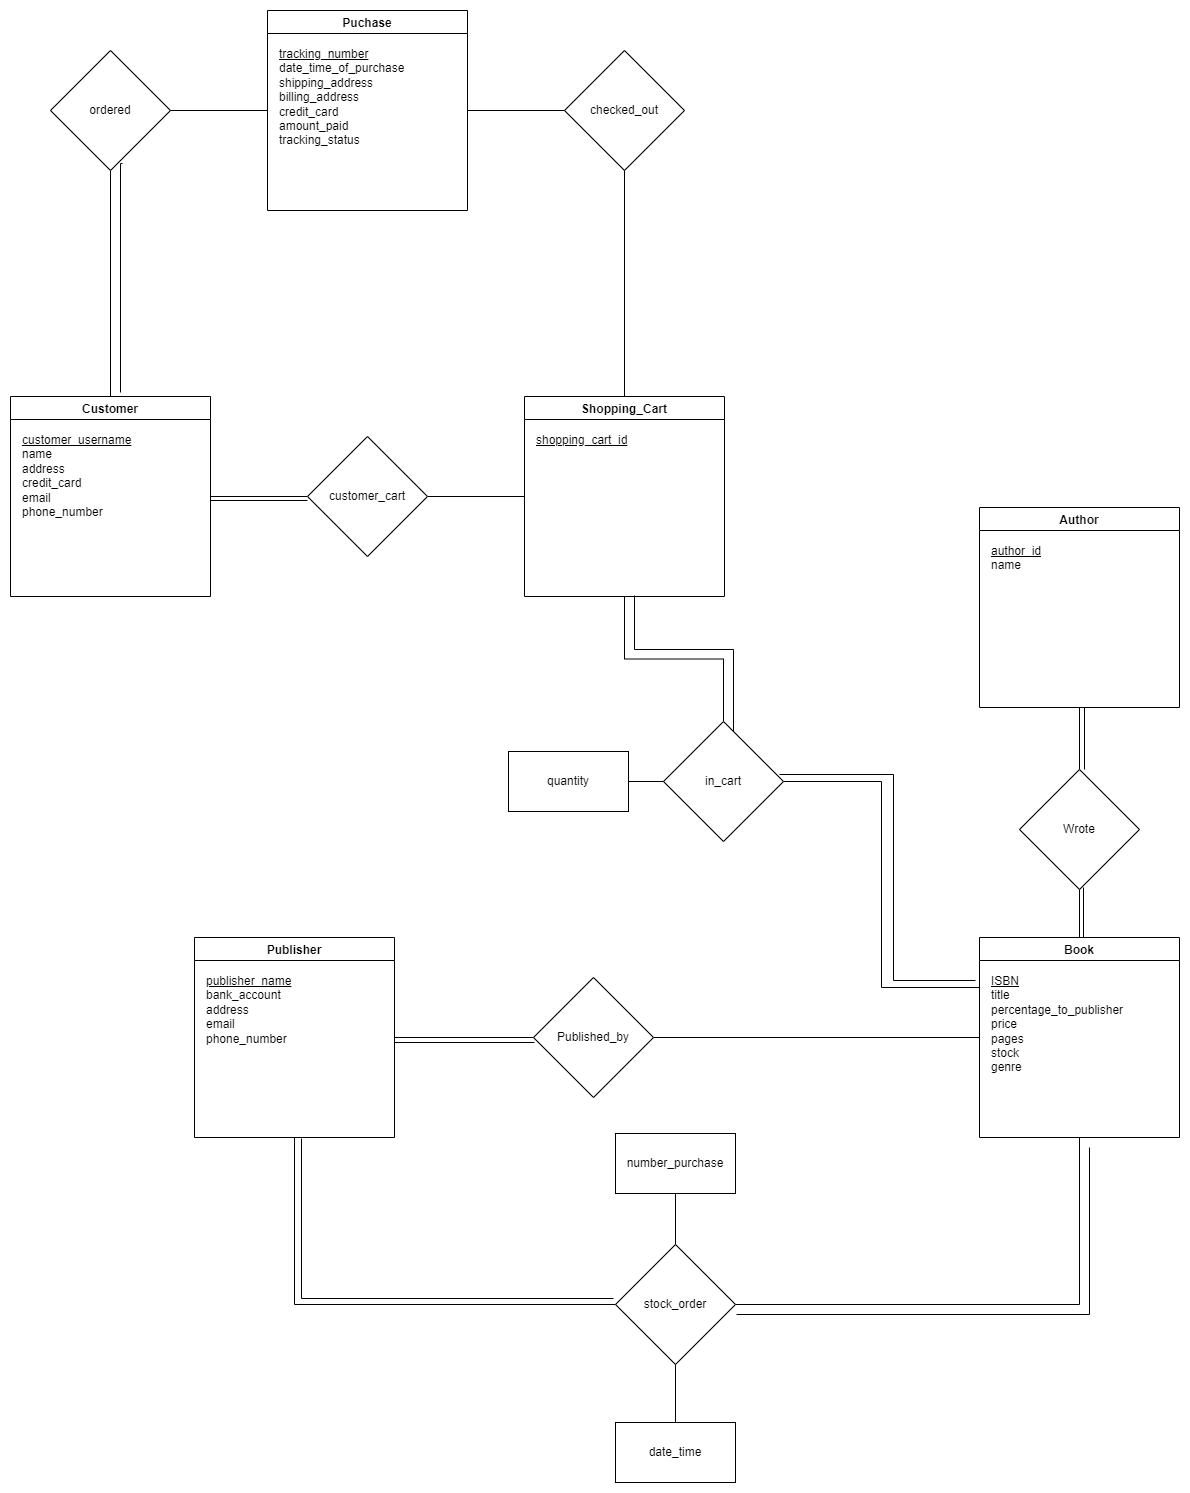

The diagram above was exported from draw.io. Its source (the exported page's mxGraphModel, read from the mxfile embedded in the PNG):
<mxGraphModel dx="1822" dy="1562" grid="0" gridSize="10" guides="1" tooltips="1" connect="1" arrows="1" fold="1" page="0" pageScale="1" pageWidth="850" pageHeight="1100" math="0" shadow="0" extFonts="Permanent Marker^https://fonts.googleapis.com/css?family=Permanent+Marker">
  <root>
    <mxCell id="0" />
    <mxCell id="1" parent="0" />
    <mxCell id="DDAwqDwpI0PjvalnkG-1-2" value="Customer" style="swimlane;" parent="1" vertex="1">
      <mxGeometry x="-209" y="-81" width="200" height="200" as="geometry" />
    </mxCell>
    <mxCell id="DDAwqDwpI0PjvalnkG-1-5" value="&lt;u&gt;customer_username&lt;/u&gt;&lt;br&gt;name&lt;br&gt;address&lt;br&gt;credit_card&lt;br&gt;email&lt;br&gt;phone_number" style="text;html=1;strokeColor=none;fillColor=none;align=left;verticalAlign=top;whiteSpace=wrap;rounded=0;" parent="DDAwqDwpI0PjvalnkG-1-2" vertex="1">
      <mxGeometry x="10" y="30" width="180" height="170" as="geometry" />
    </mxCell>
    <mxCell id="DDAwqDwpI0PjvalnkG-1-6" value="Author" style="swimlane;" parent="1" vertex="1">
      <mxGeometry x="760" y="30" width="200" height="200" as="geometry" />
    </mxCell>
    <mxCell id="DDAwqDwpI0PjvalnkG-1-7" value="&lt;u&gt;author_id&lt;/u&gt;&lt;br&gt;name" style="text;html=1;strokeColor=none;fillColor=none;align=left;verticalAlign=top;whiteSpace=wrap;rounded=0;" parent="DDAwqDwpI0PjvalnkG-1-6" vertex="1">
      <mxGeometry x="10" y="30" width="180" height="170" as="geometry" />
    </mxCell>
    <mxCell id="DDAwqDwpI0PjvalnkG-1-31" style="edgeStyle=orthogonalEdgeStyle;rounded=0;orthogonalLoop=1;jettySize=auto;html=1;entryX=0;entryY=0.5;entryDx=0;entryDy=0;endArrow=none;endFill=0;strokeColor=default;strokeWidth=1;" parent="1" source="DDAwqDwpI0PjvalnkG-1-8" target="DDAwqDwpI0PjvalnkG-1-30" edge="1">
      <mxGeometry relative="1" as="geometry">
        <Array as="points">
          <mxPoint x="75" y="827" />
        </Array>
      </mxGeometry>
    </mxCell>
    <mxCell id="DDAwqDwpI0PjvalnkG-1-8" value="Publisher" style="swimlane;" parent="1" vertex="1">
      <mxGeometry x="-25" y="460" width="200" height="200" as="geometry" />
    </mxCell>
    <mxCell id="DDAwqDwpI0PjvalnkG-1-9" value="&lt;u&gt;publisher_name&lt;/u&gt;&lt;br&gt;bank_account&lt;br&gt;address&lt;br&gt;email&lt;br&gt;phone_number" style="text;html=1;strokeColor=none;fillColor=none;align=left;verticalAlign=top;whiteSpace=wrap;rounded=0;" parent="DDAwqDwpI0PjvalnkG-1-8" vertex="1">
      <mxGeometry x="10" y="30" width="180" height="170" as="geometry" />
    </mxCell>
    <mxCell id="DDAwqDwpI0PjvalnkG-1-10" value="Book" style="swimlane;" parent="1" vertex="1">
      <mxGeometry x="760" y="460" width="200" height="200" as="geometry" />
    </mxCell>
    <mxCell id="DDAwqDwpI0PjvalnkG-1-11" value="&lt;u&gt;ISBN&lt;/u&gt;&lt;br&gt;title&lt;br&gt;percentage_to_publisher&lt;br&gt;price&lt;br&gt;pages&lt;br&gt;stock&lt;br&gt;genre" style="text;html=1;strokeColor=none;fillColor=none;align=left;verticalAlign=top;whiteSpace=wrap;rounded=0;" parent="DDAwqDwpI0PjvalnkG-1-10" vertex="1">
      <mxGeometry x="10" y="30" width="180" height="170" as="geometry" />
    </mxCell>
    <mxCell id="DDAwqDwpI0PjvalnkG-1-13" style="edgeStyle=orthogonalEdgeStyle;rounded=0;orthogonalLoop=1;jettySize=auto;html=1;entryX=0;entryY=0.5;entryDx=0;entryDy=0;endArrow=none;endFill=0;strokeWidth=1;" parent="1" source="DDAwqDwpI0PjvalnkG-1-12" target="DDAwqDwpI0PjvalnkG-1-10" edge="1">
      <mxGeometry relative="1" as="geometry" />
    </mxCell>
    <mxCell id="DDAwqDwpI0PjvalnkG-1-14" style="edgeStyle=orthogonalEdgeStyle;rounded=0;orthogonalLoop=1;jettySize=auto;html=1;entryX=1;entryY=0.5;entryDx=0;entryDy=0;endArrow=none;endFill=0;strokeWidth=1;" parent="1" source="DDAwqDwpI0PjvalnkG-1-12" target="DDAwqDwpI0PjvalnkG-1-8" edge="1">
      <mxGeometry relative="1" as="geometry" />
    </mxCell>
    <mxCell id="DDAwqDwpI0PjvalnkG-1-12" value="Published_by" style="rhombus;whiteSpace=wrap;html=1;" parent="1" vertex="1">
      <mxGeometry x="314" y="500" width="120" height="120" as="geometry" />
    </mxCell>
    <mxCell id="DDAwqDwpI0PjvalnkG-1-17" style="edgeStyle=orthogonalEdgeStyle;rounded=0;orthogonalLoop=1;jettySize=auto;html=1;entryX=0.5;entryY=1;entryDx=0;entryDy=0;endArrow=none;endFill=0;" parent="1" source="DDAwqDwpI0PjvalnkG-1-16" target="DDAwqDwpI0PjvalnkG-1-7" edge="1">
      <mxGeometry relative="1" as="geometry" />
    </mxCell>
    <mxCell id="DDAwqDwpI0PjvalnkG-1-18" style="edgeStyle=orthogonalEdgeStyle;rounded=0;orthogonalLoop=1;jettySize=auto;html=1;endArrow=none;endFill=0;strokeWidth=1;" parent="1" source="DDAwqDwpI0PjvalnkG-1-16" target="DDAwqDwpI0PjvalnkG-1-10" edge="1">
      <mxGeometry relative="1" as="geometry" />
    </mxCell>
    <mxCell id="DDAwqDwpI0PjvalnkG-1-16" value="Wrote" style="rhombus;whiteSpace=wrap;html=1;" parent="1" vertex="1">
      <mxGeometry x="800" y="292" width="120" height="120" as="geometry" />
    </mxCell>
    <mxCell id="DDAwqDwpI0PjvalnkG-1-19" style="edgeStyle=orthogonalEdgeStyle;rounded=0;orthogonalLoop=1;jettySize=auto;html=1;endArrow=none;endFill=0;strokeWidth=1;strokeColor=default;" parent="1" edge="1">
      <mxGeometry relative="1" as="geometry">
        <mxPoint x="864" y="410" as="sourcePoint" />
        <mxPoint x="864" y="460" as="targetPoint" />
      </mxGeometry>
    </mxCell>
    <mxCell id="DDAwqDwpI0PjvalnkG-1-20" style="edgeStyle=orthogonalEdgeStyle;rounded=0;orthogonalLoop=1;jettySize=auto;html=1;entryX=0.5;entryY=1;entryDx=0;entryDy=0;endArrow=none;endFill=0;" parent="1" edge="1">
      <mxGeometry relative="1" as="geometry">
        <mxPoint x="865" y="292" as="sourcePoint" />
        <mxPoint x="865" y="230" as="targetPoint" />
      </mxGeometry>
    </mxCell>
    <mxCell id="DDAwqDwpI0PjvalnkG-1-21" style="edgeStyle=orthogonalEdgeStyle;rounded=0;orthogonalLoop=1;jettySize=auto;html=1;entryX=1;entryY=0.5;entryDx=0;entryDy=0;endArrow=none;endFill=0;strokeWidth=1;" parent="1" edge="1">
      <mxGeometry relative="1" as="geometry">
        <mxPoint x="315" y="565" as="sourcePoint" />
        <mxPoint x="175" y="565" as="targetPoint" />
      </mxGeometry>
    </mxCell>
    <mxCell id="DDAwqDwpI0PjvalnkG-1-51" style="edgeStyle=orthogonalEdgeStyle;rounded=0;orthogonalLoop=1;jettySize=auto;html=1;endArrow=none;endFill=0;strokeColor=default;strokeWidth=1;" parent="1" source="DDAwqDwpI0PjvalnkG-1-22" target="DDAwqDwpI0PjvalnkG-1-50" edge="1">
      <mxGeometry relative="1" as="geometry" />
    </mxCell>
    <mxCell id="DDAwqDwpI0PjvalnkG-1-22" value="Shopping_Cart" style="swimlane;" parent="1" vertex="1">
      <mxGeometry x="305" y="-81" width="200" height="200" as="geometry" />
    </mxCell>
    <mxCell id="DDAwqDwpI0PjvalnkG-1-23" value="&lt;u&gt;shopping_cart_id&lt;/u&gt;" style="text;html=1;strokeColor=none;fillColor=none;align=left;verticalAlign=top;whiteSpace=wrap;rounded=0;" parent="DDAwqDwpI0PjvalnkG-1-22" vertex="1">
      <mxGeometry x="10" y="30" width="180" height="158" as="geometry" />
    </mxCell>
    <mxCell id="DDAwqDwpI0PjvalnkG-1-26" style="edgeStyle=orthogonalEdgeStyle;rounded=0;orthogonalLoop=1;jettySize=auto;html=1;entryX=1;entryY=0.5;entryDx=0;entryDy=0;endArrow=none;endFill=0;strokeColor=default;strokeWidth=1;" parent="1" source="DDAwqDwpI0PjvalnkG-1-25" target="DDAwqDwpI0PjvalnkG-1-2" edge="1">
      <mxGeometry relative="1" as="geometry" />
    </mxCell>
    <mxCell id="DDAwqDwpI0PjvalnkG-1-27" style="edgeStyle=orthogonalEdgeStyle;rounded=0;orthogonalLoop=1;jettySize=auto;html=1;entryX=0;entryY=0.5;entryDx=0;entryDy=0;endArrow=none;endFill=0;strokeColor=default;strokeWidth=1;" parent="1" source="DDAwqDwpI0PjvalnkG-1-25" target="DDAwqDwpI0PjvalnkG-1-22" edge="1">
      <mxGeometry relative="1" as="geometry" />
    </mxCell>
    <mxCell id="DDAwqDwpI0PjvalnkG-1-25" value="customer_cart" style="rhombus;whiteSpace=wrap;html=1;" parent="1" vertex="1">
      <mxGeometry x="88" y="-41" width="120" height="120" as="geometry" />
    </mxCell>
    <mxCell id="DDAwqDwpI0PjvalnkG-1-29" style="edgeStyle=orthogonalEdgeStyle;rounded=0;orthogonalLoop=1;jettySize=auto;html=1;entryX=1;entryY=0.5;entryDx=0;entryDy=0;endArrow=none;endFill=0;strokeColor=default;strokeWidth=1;" parent="1" edge="1">
      <mxGeometry relative="1" as="geometry">
        <mxPoint x="88" y="23" as="sourcePoint" />
        <mxPoint x="-9" y="23" as="targetPoint" />
      </mxGeometry>
    </mxCell>
    <mxCell id="DDAwqDwpI0PjvalnkG-1-33" style="edgeStyle=orthogonalEdgeStyle;rounded=0;orthogonalLoop=1;jettySize=auto;html=1;entryX=0.5;entryY=1;entryDx=0;entryDy=0;endArrow=none;endFill=0;strokeColor=default;strokeWidth=1;" parent="1" source="DDAwqDwpI0PjvalnkG-1-30" target="DDAwqDwpI0PjvalnkG-1-11" edge="1">
      <mxGeometry relative="1" as="geometry" />
    </mxCell>
    <mxCell id="DDAwqDwpI0PjvalnkG-1-30" value="stock_order" style="rhombus;whiteSpace=wrap;html=1;" parent="1" vertex="1">
      <mxGeometry x="396" y="767" width="120" height="120" as="geometry" />
    </mxCell>
    <mxCell id="DDAwqDwpI0PjvalnkG-1-32" style="edgeStyle=orthogonalEdgeStyle;rounded=0;orthogonalLoop=1;jettySize=auto;html=1;endArrow=none;endFill=0;strokeColor=default;strokeWidth=1;" parent="1" edge="1">
      <mxGeometry relative="1" as="geometry">
        <mxPoint x="82" y="661" as="sourcePoint" />
        <mxPoint x="394" y="821" as="targetPoint" />
        <Array as="points">
          <mxPoint x="82" y="821" />
        </Array>
      </mxGeometry>
    </mxCell>
    <mxCell id="DDAwqDwpI0PjvalnkG-1-34" style="edgeStyle=orthogonalEdgeStyle;rounded=0;orthogonalLoop=1;jettySize=auto;html=1;entryX=0.5;entryY=1;entryDx=0;entryDy=0;endArrow=none;endFill=0;strokeColor=default;strokeWidth=1;" parent="1" edge="1">
      <mxGeometry relative="1" as="geometry">
        <mxPoint x="517" y="837" as="sourcePoint" />
        <mxPoint x="870" y="670" as="targetPoint" />
      </mxGeometry>
    </mxCell>
    <mxCell id="DDAwqDwpI0PjvalnkG-1-37" style="edgeStyle=orthogonalEdgeStyle;rounded=0;orthogonalLoop=1;jettySize=auto;html=1;entryX=0.5;entryY=1;entryDx=0;entryDy=0;endArrow=none;endFill=0;strokeColor=default;strokeWidth=1;" parent="1" source="DDAwqDwpI0PjvalnkG-1-36" target="DDAwqDwpI0PjvalnkG-1-30" edge="1">
      <mxGeometry relative="1" as="geometry" />
    </mxCell>
    <mxCell id="DDAwqDwpI0PjvalnkG-1-36" value="date_time" style="rounded=0;whiteSpace=wrap;html=1;" parent="1" vertex="1">
      <mxGeometry x="396" y="945" width="120" height="60" as="geometry" />
    </mxCell>
    <mxCell id="DDAwqDwpI0PjvalnkG-1-41" value="Puchase" style="swimlane;startSize=23;" parent="1" vertex="1">
      <mxGeometry x="48" y="-467" width="200" height="200" as="geometry" />
    </mxCell>
    <mxCell id="DDAwqDwpI0PjvalnkG-1-42" value="&lt;u&gt;tracking_number&lt;/u&gt;&lt;br&gt;date_time_of_purchase&lt;br&gt;shipping_address&lt;br&gt;billing_address&lt;br&gt;credit_card&lt;br&gt;amount_paid&lt;br&gt;tracking_status" style="text;html=1;strokeColor=none;fillColor=none;align=left;verticalAlign=top;whiteSpace=wrap;rounded=0;" parent="DDAwqDwpI0PjvalnkG-1-41" vertex="1">
      <mxGeometry x="10" y="30" width="180" height="170" as="geometry" />
    </mxCell>
    <mxCell id="DDAwqDwpI0PjvalnkG-1-45" style="edgeStyle=orthogonalEdgeStyle;rounded=0;orthogonalLoop=1;jettySize=auto;html=1;entryX=0;entryY=0.5;entryDx=0;entryDy=0;endArrow=none;endFill=0;strokeColor=default;strokeWidth=1;" parent="1" source="DDAwqDwpI0PjvalnkG-1-44" target="DDAwqDwpI0PjvalnkG-1-41" edge="1">
      <mxGeometry relative="1" as="geometry" />
    </mxCell>
    <mxCell id="DDAwqDwpI0PjvalnkG-1-46" style="edgeStyle=orthogonalEdgeStyle;rounded=0;orthogonalLoop=1;jettySize=auto;html=1;entryX=0.5;entryY=0;entryDx=0;entryDy=0;endArrow=none;endFill=0;strokeColor=default;strokeWidth=1;" parent="1" source="DDAwqDwpI0PjvalnkG-1-44" target="DDAwqDwpI0PjvalnkG-1-2" edge="1">
      <mxGeometry relative="1" as="geometry" />
    </mxCell>
    <mxCell id="DDAwqDwpI0PjvalnkG-1-44" value="ordered" style="rhombus;whiteSpace=wrap;html=1;" parent="1" vertex="1">
      <mxGeometry x="-169" y="-427" width="120" height="120" as="geometry" />
    </mxCell>
    <mxCell id="DDAwqDwpI0PjvalnkG-1-48" style="edgeStyle=orthogonalEdgeStyle;rounded=0;orthogonalLoop=1;jettySize=auto;html=1;entryX=0.5;entryY=0;entryDx=0;entryDy=0;endArrow=none;endFill=0;strokeColor=default;strokeWidth=1;" parent="1" source="DDAwqDwpI0PjvalnkG-1-47" target="DDAwqDwpI0PjvalnkG-1-22" edge="1">
      <mxGeometry relative="1" as="geometry" />
    </mxCell>
    <mxCell id="DDAwqDwpI0PjvalnkG-1-49" style="edgeStyle=orthogonalEdgeStyle;rounded=0;orthogonalLoop=1;jettySize=auto;html=1;entryX=1;entryY=0.5;entryDx=0;entryDy=0;endArrow=none;endFill=0;strokeColor=default;strokeWidth=1;" parent="1" source="DDAwqDwpI0PjvalnkG-1-47" target="DDAwqDwpI0PjvalnkG-1-41" edge="1">
      <mxGeometry relative="1" as="geometry" />
    </mxCell>
    <mxCell id="DDAwqDwpI0PjvalnkG-1-47" value="checked_out" style="rhombus;whiteSpace=wrap;html=1;" parent="1" vertex="1">
      <mxGeometry x="345" y="-427" width="120" height="120" as="geometry" />
    </mxCell>
    <mxCell id="DDAwqDwpI0PjvalnkG-1-52" style="edgeStyle=orthogonalEdgeStyle;rounded=0;orthogonalLoop=1;jettySize=auto;html=1;entryX=0;entryY=0.25;entryDx=0;entryDy=0;endArrow=none;endFill=0;strokeColor=default;strokeWidth=1;" parent="1" source="DDAwqDwpI0PjvalnkG-1-50" target="DDAwqDwpI0PjvalnkG-1-10" edge="1">
      <mxGeometry relative="1" as="geometry" />
    </mxCell>
    <mxCell id="DDAwqDwpI0PjvalnkG-1-50" value="in_cart" style="rhombus;whiteSpace=wrap;html=1;" parent="1" vertex="1">
      <mxGeometry x="444" y="244" width="120" height="120" as="geometry" />
    </mxCell>
    <mxCell id="DDAwqDwpI0PjvalnkG-1-53" style="edgeStyle=orthogonalEdgeStyle;rounded=0;orthogonalLoop=1;jettySize=auto;html=1;entryX=0;entryY=0.25;entryDx=0;entryDy=0;endArrow=none;endFill=0;strokeColor=default;strokeWidth=1;" parent="1" edge="1">
      <mxGeometry relative="1" as="geometry">
        <mxPoint x="560" y="297" as="sourcePoint" />
        <mxPoint x="756" y="503" as="targetPoint" />
        <Array as="points">
          <mxPoint x="674" y="297" />
          <mxPoint x="674" y="503" />
        </Array>
      </mxGeometry>
    </mxCell>
    <mxCell id="DDAwqDwpI0PjvalnkG-1-54" style="edgeStyle=orthogonalEdgeStyle;rounded=0;orthogonalLoop=1;jettySize=auto;html=1;endArrow=none;endFill=0;strokeColor=default;strokeWidth=1;" parent="1" edge="1">
      <mxGeometry relative="1" as="geometry">
        <mxPoint x="415" y="118" as="sourcePoint" />
        <mxPoint x="514" y="254" as="targetPoint" />
        <Array as="points">
          <mxPoint x="415" y="172" />
          <mxPoint x="514" y="172" />
        </Array>
      </mxGeometry>
    </mxCell>
    <mxCell id="DDAwqDwpI0PjvalnkG-1-56" style="edgeStyle=orthogonalEdgeStyle;rounded=0;orthogonalLoop=1;jettySize=auto;html=1;entryX=0;entryY=0.5;entryDx=0;entryDy=0;endArrow=none;endFill=0;strokeColor=default;strokeWidth=1;" parent="1" source="DDAwqDwpI0PjvalnkG-1-55" target="DDAwqDwpI0PjvalnkG-1-50" edge="1">
      <mxGeometry relative="1" as="geometry" />
    </mxCell>
    <mxCell id="DDAwqDwpI0PjvalnkG-1-55" value="quantity" style="rounded=0;whiteSpace=wrap;html=1;" parent="1" vertex="1">
      <mxGeometry x="289" y="274" width="120" height="60" as="geometry" />
    </mxCell>
    <mxCell id="DDAwqDwpI0PjvalnkG-1-57" style="edgeStyle=orthogonalEdgeStyle;rounded=0;orthogonalLoop=1;jettySize=auto;html=1;endArrow=none;endFill=0;strokeColor=default;strokeWidth=1;exitX=0.6;exitY=0.942;exitDx=0;exitDy=0;exitPerimeter=0;" parent="1" source="DDAwqDwpI0PjvalnkG-1-44" edge="1">
      <mxGeometry relative="1" as="geometry">
        <mxPoint x="-99" y="-297" as="sourcePoint" />
        <mxPoint x="-99" y="-85" as="targetPoint" />
        <Array as="points">
          <mxPoint x="-99" y="-314" />
        </Array>
      </mxGeometry>
    </mxCell>
    <mxCell id="e2QK7LUYKPNMiKoxjbhO-2" style="edgeStyle=orthogonalEdgeStyle;rounded=0;orthogonalLoop=1;jettySize=auto;html=1;entryX=0.5;entryY=0;entryDx=0;entryDy=0;endArrow=none;endFill=0;" parent="1" source="e2QK7LUYKPNMiKoxjbhO-1" target="DDAwqDwpI0PjvalnkG-1-30" edge="1">
      <mxGeometry relative="1" as="geometry" />
    </mxCell>
    <mxCell id="e2QK7LUYKPNMiKoxjbhO-1" value="number_purchase" style="rounded=0;whiteSpace=wrap;html=1;" parent="1" vertex="1">
      <mxGeometry x="396" y="656" width="120" height="60" as="geometry" />
    </mxCell>
  </root>
</mxGraphModel>